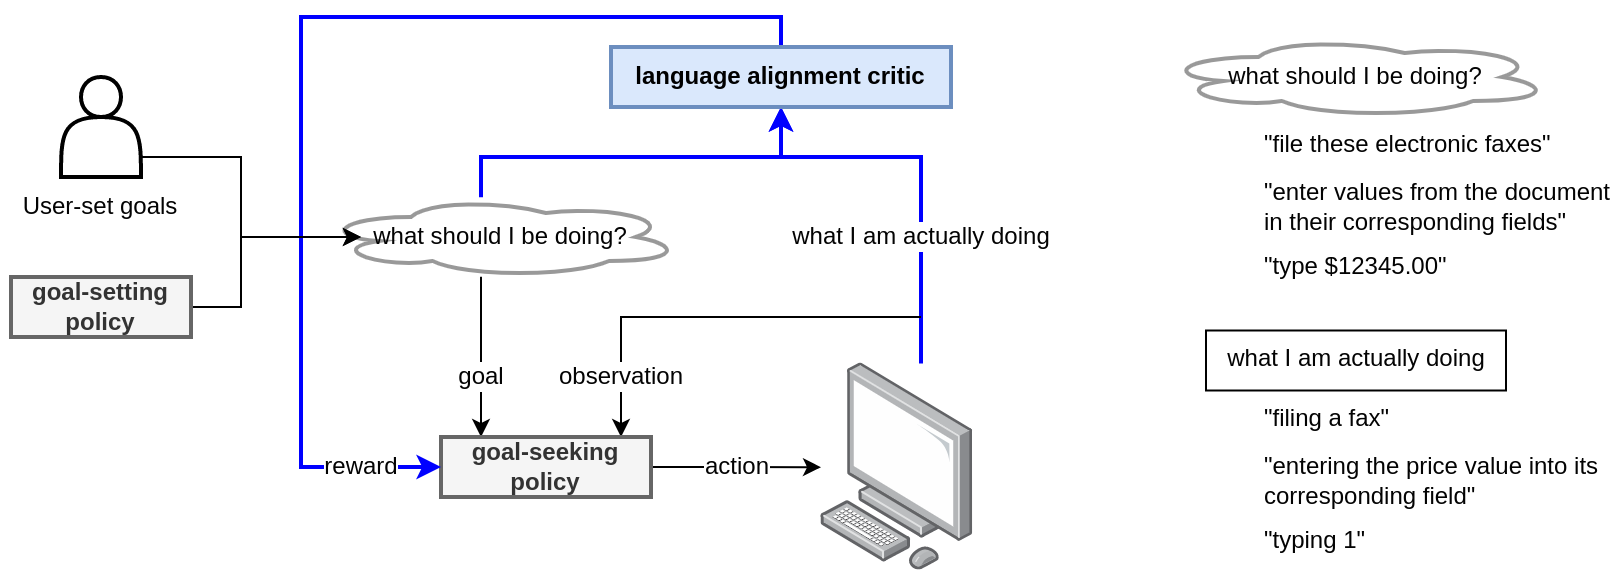

The diagram above was exported from draw.io. Its source (the exported page's mxGraphModel, read from the mxfile embedded in the PNG):
<mxGraphModel dx="1038" dy="528" grid="1" gridSize="10" guides="1" tooltips="1" connect="1" arrows="1" fold="1" page="1" pageScale="1" pageWidth="850" pageHeight="1100" math="0" shadow="0">
  <root>
    <mxCell id="ucsRN4ZP1mHPo_OmuNMp-0" />
    <mxCell id="ucsRN4ZP1mHPo_OmuNMp-1" parent="ucsRN4ZP1mHPo_OmuNMp-0" />
    <mxCell id="jMbGL7rAR5WWp5AH-Pz2-0" value="" style="points=[];aspect=fixed;html=1;align=center;shadow=0;dashed=0;image;image=img/lib/allied_telesis/computer_and_terminals/Personal_Computer.svg;" vertex="1" parent="ucsRN4ZP1mHPo_OmuNMp-1">
      <mxGeometry x="420" y="183.25" width="76.37" height="103.5" as="geometry" />
    </mxCell>
    <mxCell id="APAE7Y4aNcaE8tMe-7Xc-3" style="edgeStyle=orthogonalEdgeStyle;rounded=0;orthogonalLoop=1;jettySize=auto;html=1;fontSize=14;fontColor=#030303;strokeWidth=2;strokeColor=#0000FF;" edge="1" parent="ucsRN4ZP1mHPo_OmuNMp-1" source="jMbGL7rAR5WWp5AH-Pz2-1" target="APAE7Y4aNcaE8tMe-7Xc-1">
      <mxGeometry relative="1" as="geometry">
        <Array as="points">
          <mxPoint x="250" y="80" />
          <mxPoint x="400" y="80" />
        </Array>
      </mxGeometry>
    </mxCell>
    <mxCell id="APAE7Y4aNcaE8tMe-7Xc-6" value="goal" style="edgeStyle=orthogonalEdgeStyle;rounded=0;orthogonalLoop=1;jettySize=auto;html=1;fontSize=12;fontColor=#030303;strokeWidth=1;" edge="1" parent="ucsRN4ZP1mHPo_OmuNMp-1" source="jMbGL7rAR5WWp5AH-Pz2-1" target="ACwS7CSfAf9WrcBsWrK9-0">
      <mxGeometry x="0.2512" relative="1" as="geometry">
        <Array as="points">
          <mxPoint x="250" y="170" />
          <mxPoint x="250" y="170" />
        </Array>
        <mxPoint as="offset" />
      </mxGeometry>
    </mxCell>
    <mxCell id="jMbGL7rAR5WWp5AH-Pz2-1" value="what should I be doing?" style="ellipse;shape=cloud;whiteSpace=wrap;html=1;fontColor=#030303;strokeWidth=2;strokeColor=#999999;" vertex="1" parent="ucsRN4ZP1mHPo_OmuNMp-1">
      <mxGeometry x="170" y="100" width="180" height="40" as="geometry" />
    </mxCell>
    <mxCell id="APAE7Y4aNcaE8tMe-7Xc-4" value="what I am actually doing" style="edgeStyle=orthogonalEdgeStyle;rounded=0;orthogonalLoop=1;jettySize=auto;html=1;fontSize=12;fontColor=#030303;strokeWidth=2;strokeColor=#0000FF;" edge="1" parent="ucsRN4ZP1mHPo_OmuNMp-1" source="jMbGL7rAR5WWp5AH-Pz2-0" target="APAE7Y4aNcaE8tMe-7Xc-1">
      <mxGeometry x="-0.3619" relative="1" as="geometry">
        <mxPoint x="515" y="87.5" as="sourcePoint" />
        <Array as="points">
          <mxPoint x="470" y="80" />
          <mxPoint x="400" y="80" />
        </Array>
        <mxPoint as="offset" />
      </mxGeometry>
    </mxCell>
    <mxCell id="APAE7Y4aNcaE8tMe-7Xc-7" value="observation" style="edgeStyle=orthogonalEdgeStyle;rounded=0;orthogonalLoop=1;jettySize=auto;html=1;fontSize=12;fontColor=#030303;strokeWidth=1;" edge="1" parent="ucsRN4ZP1mHPo_OmuNMp-1" target="ACwS7CSfAf9WrcBsWrK9-0">
      <mxGeometry x="0.7142" relative="1" as="geometry">
        <mxPoint x="470" y="160" as="sourcePoint" />
        <Array as="points">
          <mxPoint x="320" y="160" />
        </Array>
        <mxPoint as="offset" />
      </mxGeometry>
    </mxCell>
    <mxCell id="APAE7Y4aNcaE8tMe-7Xc-8" value="action" style="edgeStyle=orthogonalEdgeStyle;rounded=0;orthogonalLoop=1;jettySize=auto;html=1;fontSize=12;fontColor=#030303;strokeWidth=1;" edge="1" parent="ucsRN4ZP1mHPo_OmuNMp-1" source="ACwS7CSfAf9WrcBsWrK9-0" target="jMbGL7rAR5WWp5AH-Pz2-0">
      <mxGeometry relative="1" as="geometry" />
    </mxCell>
    <mxCell id="ACwS7CSfAf9WrcBsWrK9-0" value="goal-seeking policy" style="rounded=0;whiteSpace=wrap;html=1;fillColor=#f5f5f5;fontColor=#333333;strokeColor=#666666;strokeWidth=2;fontStyle=1" vertex="1" parent="ucsRN4ZP1mHPo_OmuNMp-1">
      <mxGeometry x="230" y="220" width="105" height="30" as="geometry" />
    </mxCell>
    <mxCell id="APAE7Y4aNcaE8tMe-7Xc-5" value="reward" style="edgeStyle=orthogonalEdgeStyle;rounded=0;orthogonalLoop=1;jettySize=auto;html=1;fontSize=12;fontColor=#030303;strokeWidth=2;strokeColor=#0000FF;" edge="1" parent="ucsRN4ZP1mHPo_OmuNMp-1" source="APAE7Y4aNcaE8tMe-7Xc-1" target="ACwS7CSfAf9WrcBsWrK9-0">
      <mxGeometry x="0.8532" relative="1" as="geometry">
        <Array as="points">
          <mxPoint x="400" y="10" />
          <mxPoint x="160" y="10" />
          <mxPoint x="160" y="235" />
        </Array>
        <mxPoint as="offset" />
      </mxGeometry>
    </mxCell>
    <mxCell id="APAE7Y4aNcaE8tMe-7Xc-1" value="language alignment critic" style="rounded=0;whiteSpace=wrap;html=1;fillColor=#dae8fc;strokeColor=#6c8ebf;strokeWidth=2;fontStyle=1" vertex="1" parent="ucsRN4ZP1mHPo_OmuNMp-1">
      <mxGeometry x="315" y="25" width="170" height="30" as="geometry" />
    </mxCell>
    <mxCell id="APAE7Y4aNcaE8tMe-7Xc-13" style="edgeStyle=orthogonalEdgeStyle;rounded=0;orthogonalLoop=1;jettySize=auto;html=1;fontSize=12;fontColor=#030303;strokeWidth=1;" edge="1" parent="ucsRN4ZP1mHPo_OmuNMp-1" source="APAE7Y4aNcaE8tMe-7Xc-10">
      <mxGeometry relative="1" as="geometry">
        <mxPoint x="190" y="120" as="targetPoint" />
        <Array as="points">
          <mxPoint x="130" y="155" />
          <mxPoint x="130" y="120" />
        </Array>
      </mxGeometry>
    </mxCell>
    <mxCell id="APAE7Y4aNcaE8tMe-7Xc-10" value="goal-setting policy" style="rounded=0;whiteSpace=wrap;html=1;fillColor=#f5f5f5;fontColor=#333333;strokeColor=#666666;strokeWidth=2;fontStyle=1" vertex="1" parent="ucsRN4ZP1mHPo_OmuNMp-1">
      <mxGeometry x="15" y="140" width="90" height="30" as="geometry" />
    </mxCell>
    <mxCell id="APAE7Y4aNcaE8tMe-7Xc-14" style="edgeStyle=orthogonalEdgeStyle;rounded=0;orthogonalLoop=1;jettySize=auto;html=1;fontSize=12;fontColor=#030303;strokeWidth=1;" edge="1" parent="ucsRN4ZP1mHPo_OmuNMp-1" source="APAE7Y4aNcaE8tMe-7Xc-11">
      <mxGeometry relative="1" as="geometry">
        <mxPoint x="190" y="120" as="targetPoint" />
        <Array as="points">
          <mxPoint x="130" y="80" />
          <mxPoint x="130" y="120" />
        </Array>
      </mxGeometry>
    </mxCell>
    <mxCell id="APAE7Y4aNcaE8tMe-7Xc-11" value="" style="shape=actor;whiteSpace=wrap;html=1;fontSize=14;fontColor=#030303;strokeWidth=2;" vertex="1" parent="ucsRN4ZP1mHPo_OmuNMp-1">
      <mxGeometry x="40" y="40" width="40" height="50" as="geometry" />
    </mxCell>
    <mxCell id="APAE7Y4aNcaE8tMe-7Xc-12" value="User-set goals" style="text;html=1;strokeColor=none;fillColor=none;align=center;verticalAlign=middle;whiteSpace=wrap;rounded=0;fontSize=12;fontColor=#030303;" vertex="1" parent="ucsRN4ZP1mHPo_OmuNMp-1">
      <mxGeometry x="10" y="90" width="100" height="30" as="geometry" />
    </mxCell>
    <mxCell id="0ZaP2yxqNY_0J3tMCVfF-2" value="what should I be doing?" style="ellipse;shape=cloud;whiteSpace=wrap;html=1;fontColor=#030303;strokeWidth=2;strokeColor=#999999;" vertex="1" parent="ucsRN4ZP1mHPo_OmuNMp-1">
      <mxGeometry x="590" y="20" width="195" height="40" as="geometry" />
    </mxCell>
    <mxCell id="0ZaP2yxqNY_0J3tMCVfF-3" value="&lt;span style=&quot;color: rgb(3, 3, 3); font-family: helvetica; font-size: 12px; font-style: normal; font-weight: 400; letter-spacing: normal; text-indent: 0px; text-transform: none; word-spacing: 0px; display: inline; float: none;&quot;&gt;what I am actually doing&lt;/span&gt;" style="text;whiteSpace=wrap;html=1;fontSize=12;labelBorderColor=none;labelBackgroundColor=none;strokeColor=default;align=center;" vertex="1" parent="ucsRN4ZP1mHPo_OmuNMp-1">
      <mxGeometry x="612.5" y="166.75" width="150" height="30" as="geometry" />
    </mxCell>
    <mxCell id="0ZaP2yxqNY_0J3tMCVfF-4" value="&quot;type $12345.00&quot;" style="text;html=1;strokeColor=none;fillColor=none;align=left;verticalAlign=middle;whiteSpace=wrap;rounded=0;fontSize=12;fontColor=#030303;" vertex="1" parent="ucsRN4ZP1mHPo_OmuNMp-1">
      <mxGeometry x="640" y="120" width="110" height="30" as="geometry" />
    </mxCell>
    <mxCell id="0ZaP2yxqNY_0J3tMCVfF-5" value="&quot;enter values from the document in their corresponding fields&quot;" style="text;html=1;strokeColor=none;fillColor=none;align=left;verticalAlign=middle;whiteSpace=wrap;rounded=0;fontSize=12;fontColor=#030303;" vertex="1" parent="ucsRN4ZP1mHPo_OmuNMp-1">
      <mxGeometry x="640" y="90" width="180" height="30" as="geometry" />
    </mxCell>
    <mxCell id="0ZaP2yxqNY_0J3tMCVfF-7" value="&quot;file these electronic faxes&quot;" style="text;whiteSpace=wrap;html=1;fontSize=12;fontColor=#030303;" vertex="1" parent="ucsRN4ZP1mHPo_OmuNMp-1">
      <mxGeometry x="640" y="59.99999999999999" width="160" height="30" as="geometry" />
    </mxCell>
    <mxCell id="0ZaP2yxqNY_0J3tMCVfF-9" value="&quot;typing 1&quot;" style="text;html=1;strokeColor=none;fillColor=none;align=left;verticalAlign=middle;whiteSpace=wrap;rounded=0;fontSize=12;fontColor=#030303;" vertex="1" parent="ucsRN4ZP1mHPo_OmuNMp-1">
      <mxGeometry x="640" y="256.75" width="110" height="30" as="geometry" />
    </mxCell>
    <mxCell id="0ZaP2yxqNY_0J3tMCVfF-10" value="&quot;entering the price value into its corresponding field&quot;" style="text;html=1;strokeColor=none;fillColor=none;align=left;verticalAlign=middle;whiteSpace=wrap;rounded=0;fontSize=12;fontColor=#030303;" vertex="1" parent="ucsRN4ZP1mHPo_OmuNMp-1">
      <mxGeometry x="640" y="226.75" width="180" height="30" as="geometry" />
    </mxCell>
    <mxCell id="0ZaP2yxqNY_0J3tMCVfF-11" value="&quot;filing a fax&quot;" style="text;whiteSpace=wrap;html=1;fontSize=12;fontColor=#030303;" vertex="1" parent="ucsRN4ZP1mHPo_OmuNMp-1">
      <mxGeometry x="640" y="196.75" width="160" height="30" as="geometry" />
    </mxCell>
  </root>
</mxGraphModel>